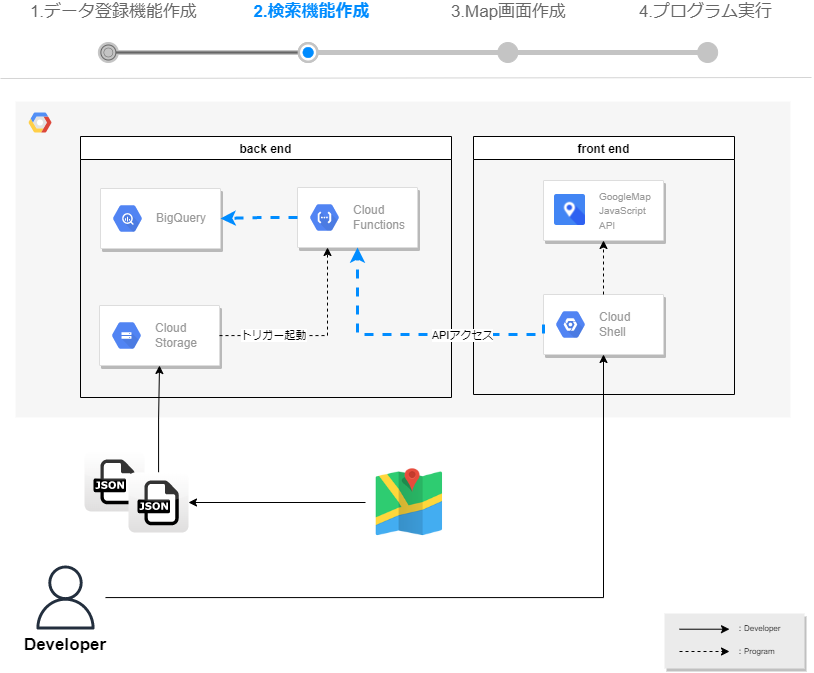

The diagram above was exported from draw.io. Its source (the exported page's mxGraphModel, read from the mxfile embedded in the PNG):
<mxGraphModel dx="1203" dy="829" grid="0" gridSize="10" guides="1" tooltips="1" connect="1" arrows="1" fold="1" page="1" pageScale="1" pageWidth="827" pageHeight="359" math="0" shadow="0">
  <root>
    <mxCell id="yjVwiVfmWE9EtxWthT8Y-0" />
    <mxCell id="yjVwiVfmWE9EtxWthT8Y-1" parent="yjVwiVfmWE9EtxWthT8Y-0" />
    <mxCell id="5hXc53AJGbUXNSTM1ztF-0" value="" style="dashed=0;outlineConnect=0;html=1;align=center;labelPosition=center;verticalLabelPosition=bottom;verticalAlign=top;shape=mxgraph.webicons.json;gradientColor=#DFDEDE" parent="yjVwiVfmWE9EtxWthT8Y-1" vertex="1">
      <mxGeometry x="92" y="480" width="60" height="60" as="geometry" />
    </mxCell>
    <mxCell id="yjVwiVfmWE9EtxWthT8Y-2" value="" style="fillColor=#F6F6F6;strokeColor=none;shadow=0;gradientColor=none;fontSize=14;align=left;spacing=10;fontColor=#717171;9E9E9E;verticalAlign=top;spacingTop=-4;fontStyle=1;spacingLeft=40;html=1;" parent="yjVwiVfmWE9EtxWthT8Y-1" vertex="1">
      <mxGeometry x="23" y="130" width="775" height="316" as="geometry" />
    </mxCell>
    <mxCell id="yjVwiVfmWE9EtxWthT8Y-3" value="" style="shape=mxgraph.gcp2.google_cloud_platform;fillColor=#F6F6F6;strokeColor=none;shadow=0;gradientColor=none;" parent="yjVwiVfmWE9EtxWthT8Y-2" vertex="1">
      <mxGeometry width="23" height="20" relative="1" as="geometry">
        <mxPoint x="13" y="11" as="offset" />
      </mxGeometry>
    </mxCell>
    <mxCell id="h7BgXpCJF5rEaP2l0c1g-0" value="" style="strokeColor=#dddddd;shadow=1;strokeWidth=1;rounded=1;absoluteArcSize=1;arcSize=2;" parent="yjVwiVfmWE9EtxWthT8Y-2" vertex="1">
      <mxGeometry x="84" y="204" width="120" height="60" as="geometry" />
    </mxCell>
    <mxCell id="h7BgXpCJF5rEaP2l0c1g-1" value="Cloud&#10;Storage" style="sketch=0;dashed=0;connectable=0;html=1;fillColor=#5184F3;strokeColor=none;shape=mxgraph.gcp2.hexIcon;prIcon=cloud_storage;part=1;labelPosition=right;verticalLabelPosition=middle;align=left;verticalAlign=middle;spacingLeft=5;fontColor=#999999;fontSize=12;" parent="h7BgXpCJF5rEaP2l0c1g-0" vertex="1">
      <mxGeometry y="0.5" width="44" height="39" relative="1" as="geometry">
        <mxPoint x="5" y="-19.5" as="offset" />
      </mxGeometry>
    </mxCell>
    <mxCell id="zjqefo1qGL9fBafPOBfG-18" value="" style="strokeColor=#dddddd;shadow=1;strokeWidth=1;rounded=1;absoluteArcSize=1;arcSize=2;fillColor=#FFFFFF;gradientColor=none;" parent="yjVwiVfmWE9EtxWthT8Y-2" vertex="1">
      <mxGeometry x="85" y="87" width="120" height="60" as="geometry" />
    </mxCell>
    <mxCell id="zjqefo1qGL9fBafPOBfG-19" value="BigQuery" style="sketch=0;dashed=0;connectable=0;html=1;fillColor=#5184F3;strokeColor=none;shape=mxgraph.gcp2.hexIcon;prIcon=bigquery;part=1;labelPosition=right;verticalLabelPosition=middle;align=left;verticalAlign=middle;spacingLeft=5;fontColor=#999999;fontSize=12;" parent="zjqefo1qGL9fBafPOBfG-18" vertex="1">
      <mxGeometry y="0.5" width="44" height="39" relative="1" as="geometry">
        <mxPoint x="5" y="-19.5" as="offset" />
      </mxGeometry>
    </mxCell>
    <mxCell id="yjVwiVfmWE9EtxWthT8Y-6" style="edgeStyle=orthogonalEdgeStyle;rounded=0;orthogonalLoop=1;jettySize=auto;html=1;" parent="yjVwiVfmWE9EtxWthT8Y-1" source="yjVwiVfmWE9EtxWthT8Y-7" target="zjqefo1qGL9fBafPOBfG-26" edge="1">
      <mxGeometry relative="1" as="geometry">
        <mxPoint x="597" y="393" as="targetPoint" />
      </mxGeometry>
    </mxCell>
    <mxCell id="yjVwiVfmWE9EtxWthT8Y-7" value="" style="outlineConnect=0;fontColor=#232F3E;gradientColor=none;strokeColor=#232F3E;dashed=0;verticalLabelPosition=bottom;verticalAlign=top;align=center;html=1;fontSize=12;fontStyle=0;aspect=fixed;shape=mxgraph.aws4.resourceIcon;resIcon=mxgraph.aws4.user;fillColor=none;" parent="yjVwiVfmWE9EtxWthT8Y-1" vertex="1">
      <mxGeometry x="33" y="586" width="80" height="80" as="geometry" />
    </mxCell>
    <mxCell id="yjVwiVfmWE9EtxWthT8Y-8" value="&lt;font size=&quot;1&quot;&gt;&lt;b style=&quot;font-size: 17px&quot;&gt;Developer&lt;/b&gt;&lt;/font&gt;" style="text;html=1;strokeColor=none;fillColor=none;align=center;verticalAlign=middle;whiteSpace=wrap;rounded=0;" parent="yjVwiVfmWE9EtxWthT8Y-1" vertex="1">
      <mxGeometry x="23" y="664" width="100" height="20" as="geometry" />
    </mxCell>
    <mxCell id="yjVwiVfmWE9EtxWthT8Y-9" value="" style="rounded=0;whiteSpace=wrap;html=1;fontColor=#333333;strokeColor=none;gradientDirection=west;glass=0;shadow=1;fillColor=#EBEBEB;" parent="yjVwiVfmWE9EtxWthT8Y-1" vertex="1">
      <mxGeometry x="672" y="642" width="140" height="55" as="geometry" />
    </mxCell>
    <mxCell id="yjVwiVfmWE9EtxWthT8Y-10" style="edgeStyle=orthogonalEdgeStyle;rounded=0;orthogonalLoop=1;jettySize=auto;html=1;" parent="yjVwiVfmWE9EtxWthT8Y-1" edge="1">
      <mxGeometry relative="1" as="geometry">
        <mxPoint x="737" y="657.71" as="targetPoint" />
        <mxPoint x="687" y="657.71" as="sourcePoint" />
      </mxGeometry>
    </mxCell>
    <mxCell id="yjVwiVfmWE9EtxWthT8Y-11" value="：Developer" style="text;html=1;align=left;verticalAlign=middle;resizable=0;points=[];autosize=1;strokeColor=none;fillColor=none;fontSize=8;" parent="yjVwiVfmWE9EtxWthT8Y-1" vertex="1">
      <mxGeometry x="742" y="650" width="66" height="14" as="geometry" />
    </mxCell>
    <mxCell id="yjVwiVfmWE9EtxWthT8Y-12" value="：Program" style="text;html=1;align=left;verticalAlign=middle;resizable=0;points=[];autosize=1;strokeColor=none;fillColor=none;fontSize=8;" parent="yjVwiVfmWE9EtxWthT8Y-1" vertex="1">
      <mxGeometry x="742" y="673" width="58" height="14" as="geometry" />
    </mxCell>
    <mxCell id="yjVwiVfmWE9EtxWthT8Y-13" style="edgeStyle=orthogonalEdgeStyle;rounded=0;orthogonalLoop=1;jettySize=auto;html=1;dashed=1;" parent="yjVwiVfmWE9EtxWthT8Y-1" edge="1">
      <mxGeometry relative="1" as="geometry">
        <mxPoint x="737" y="680" as="targetPoint" />
        <mxPoint x="687" y="680" as="sourcePoint" />
      </mxGeometry>
    </mxCell>
    <mxCell id="yjVwiVfmWE9EtxWthT8Y-14" value="&lt;table border=&quot;0&quot; cellpadding=&quot;0&quot; cellspacing=&quot;0&quot; width=&quot;100%&quot; style=&quot;font-size: 13px&quot;&gt;&lt;tbody&gt;&lt;tr&gt;&lt;td&gt;&lt;/td&gt;&lt;td width=&quot;25%&quot;&gt;&lt;/td&gt;&lt;td width=&quot;25%&quot;&gt;&lt;/td&gt;&lt;td width=&quot;25%&quot;&gt;&lt;/td&gt;&lt;td&gt;&lt;br&gt;&lt;/td&gt;&lt;td&gt;&lt;br&gt;&lt;br&gt;&lt;/td&gt;&lt;/tr&gt;&lt;/tbody&gt;&lt;/table&gt;" style="strokeWidth=1;shadow=0;dashed=0;align=center;html=1;shape=mxgraph.mockup.navigation.stepBar;strokeColor=#c4c4c4;textColor=#666666;textColor2=#008cff;mainText=%2C%2B%2C%2C;textSize=17;fillColor=#666666;overflow=fill;fontSize=17;fontColor=#666666;allowArrows=1;fontStyle=1;autosize=0;noLabel=0;" parent="yjVwiVfmWE9EtxWthT8Y-1" vertex="1">
      <mxGeometry x="16" y="47" width="799" height="63" as="geometry" />
    </mxCell>
    <mxCell id="yjVwiVfmWE9EtxWthT8Y-15" value="" style="endArrow=none;html=1;fontFamily=Helvetica;fontSize=17;fontColor=#000000;strokeColor=#D4D4D4;" parent="yjVwiVfmWE9EtxWthT8Y-1" edge="1">
      <mxGeometry width="50" height="50" relative="1" as="geometry">
        <mxPoint x="8" y="107" as="sourcePoint" />
        <mxPoint x="819" y="106" as="targetPoint" />
      </mxGeometry>
    </mxCell>
    <mxCell id="yjVwiVfmWE9EtxWthT8Y-16" value="1.データ登録機能作成" style="text;html=1;align=center;verticalAlign=middle;resizable=0;points=[];autosize=1;strokeColor=none;fillColor=none;fontSize=17;fontStyle=0;fontColor=#666666;" parent="yjVwiVfmWE9EtxWthT8Y-1" vertex="1">
      <mxGeometry x="33" y="29" width="177" height="24" as="geometry" />
    </mxCell>
    <mxCell id="yjVwiVfmWE9EtxWthT8Y-17" value="2.検索機能作成" style="text;html=1;align=center;verticalAlign=middle;resizable=0;points=[];autosize=1;strokeColor=none;fillColor=none;fontSize=17;fontColor=#008CFF;fontStyle=1" parent="yjVwiVfmWE9EtxWthT8Y-1" vertex="1">
      <mxGeometry x="256" y="29" width="126" height="24" as="geometry" />
    </mxCell>
    <mxCell id="yjVwiVfmWE9EtxWthT8Y-18" value="&lt;font color=&quot;#666666&quot; style=&quot;font-weight: normal&quot;&gt;4.プログラム実行&lt;/font&gt;" style="text;html=1;align=center;verticalAlign=middle;resizable=0;points=[];autosize=1;strokeColor=none;fillColor=none;fontSize=17;fontStyle=1;fontColor=#008CFF;" parent="yjVwiVfmWE9EtxWthT8Y-1" vertex="1">
      <mxGeometry x="641" y="29" width="143" height="24" as="geometry" />
    </mxCell>
    <mxCell id="zjqefo1qGL9fBafPOBfG-23" style="edgeStyle=orthogonalEdgeStyle;rounded=0;orthogonalLoop=1;jettySize=auto;html=1;" parent="yjVwiVfmWE9EtxWthT8Y-1" source="zjqefo1qGL9fBafPOBfG-35" target="h7BgXpCJF5rEaP2l0c1g-0" edge="1">
      <mxGeometry relative="1" as="geometry">
        <mxPoint x="154" y="485" as="sourcePoint" />
        <mxPoint x="131" y="155" as="targetPoint" />
      </mxGeometry>
    </mxCell>
    <mxCell id="zjqefo1qGL9fBafPOBfG-24" value="back end" style="swimlane;fontStyle=1" parent="yjVwiVfmWE9EtxWthT8Y-1" vertex="1">
      <mxGeometry x="88" y="165" width="371" height="261" as="geometry" />
    </mxCell>
    <mxCell id="zjqefo1qGL9fBafPOBfG-21" value="" style="strokeColor=#dddddd;shadow=1;strokeWidth=1;rounded=1;absoluteArcSize=1;arcSize=2;" parent="zjqefo1qGL9fBafPOBfG-24" vertex="1">
      <mxGeometry x="217" y="51" width="120" height="60" as="geometry" />
    </mxCell>
    <mxCell id="zjqefo1qGL9fBafPOBfG-22" value="Cloud&#10;Functions" style="sketch=0;dashed=0;connectable=0;html=1;fillColor=#5184F3;strokeColor=none;shape=mxgraph.gcp2.hexIcon;prIcon=cloud_functions;part=1;labelPosition=right;verticalLabelPosition=middle;align=left;verticalAlign=middle;spacingLeft=5;fontColor=#999999;fontSize=12;" parent="zjqefo1qGL9fBafPOBfG-21" vertex="1">
      <mxGeometry y="0.5" width="44" height="39" relative="1" as="geometry">
        <mxPoint x="5" y="-19.5" as="offset" />
      </mxGeometry>
    </mxCell>
    <mxCell id="zjqefo1qGL9fBafPOBfG-25" value="front end" style="swimlane;" parent="yjVwiVfmWE9EtxWthT8Y-1" vertex="1">
      <mxGeometry x="481" y="165" width="261" height="258" as="geometry" />
    </mxCell>
    <mxCell id="zjqefo1qGL9fBafPOBfG-26" value="" style="strokeColor=#dddddd;shadow=1;strokeWidth=1;rounded=1;absoluteArcSize=1;arcSize=2;fillColor=#FFFFFF;gradientColor=none;" parent="zjqefo1qGL9fBafPOBfG-25" vertex="1">
      <mxGeometry x="70" y="158" width="120" height="60" as="geometry" />
    </mxCell>
    <mxCell id="zjqefo1qGL9fBafPOBfG-27" value="Cloud&#10;Shell" style="sketch=0;dashed=0;connectable=0;html=1;fillColor=#5184F3;strokeColor=none;shape=mxgraph.gcp2.hexIcon;prIcon=placeholder;part=1;labelPosition=right;verticalLabelPosition=middle;align=left;verticalAlign=middle;spacingLeft=5;fontColor=#999999;fontSize=12;" parent="zjqefo1qGL9fBafPOBfG-26" vertex="1">
      <mxGeometry y="0.5" width="44" height="39" relative="1" as="geometry">
        <mxPoint x="5" y="-19.5" as="offset" />
      </mxGeometry>
    </mxCell>
    <mxCell id="zjqefo1qGL9fBafPOBfG-28" value="" style="strokeColor=#dddddd;shadow=1;strokeWidth=1;rounded=1;absoluteArcSize=1;arcSize=2;" parent="zjqefo1qGL9fBafPOBfG-25" vertex="1">
      <mxGeometry x="70" y="44.004249999999956" width="120" height="60" as="geometry" />
    </mxCell>
    <mxCell id="zjqefo1qGL9fBafPOBfG-29" value="&lt;font style=&quot;font-size: 10px&quot;&gt;GoogleMap&lt;br&gt;JavaScript&lt;br&gt;API&lt;/font&gt;" style="dashed=0;connectable=0;html=1;fillColor=#5184F3;strokeColor=none;shape=mxgraph.gcp2.hexIcon;prIcon=cloud_storage;part=1;labelPosition=right;verticalLabelPosition=middle;align=left;verticalAlign=middle;spacingLeft=5;fontColor=#999999;fontSize=12;" parent="zjqefo1qGL9fBafPOBfG-28" vertex="1">
      <mxGeometry y="0.5" width="44" height="39" relative="1" as="geometry">
        <mxPoint x="5" y="-19.5" as="offset" />
      </mxGeometry>
    </mxCell>
    <mxCell id="zjqefo1qGL9fBafPOBfG-30" value="" style="shape=image;html=1;verticalAlign=top;verticalLabelPosition=bottom;labelBackgroundColor=#ffffff;imageAspect=0;aspect=fixed;image=https://cdn2.iconfinder.com/data/icons/on-point-social-media/141/Maps-128.png" parent="zjqefo1qGL9fBafPOBfG-28" vertex="1">
      <mxGeometry x="11" y="14" width="31" height="31" as="geometry" />
    </mxCell>
    <mxCell id="zjqefo1qGL9fBafPOBfG-31" style="edgeStyle=orthogonalEdgeStyle;rounded=0;orthogonalLoop=1;jettySize=auto;html=1;entryX=0.5;entryY=1;entryDx=0;entryDy=0;dashed=1;" parent="zjqefo1qGL9fBafPOBfG-25" source="zjqefo1qGL9fBafPOBfG-26" target="zjqefo1qGL9fBafPOBfG-28" edge="1">
      <mxGeometry relative="1" as="geometry">
        <mxPoint x="-2" y="-69.99575000000004" as="targetPoint" />
      </mxGeometry>
    </mxCell>
    <mxCell id="zjqefo1qGL9fBafPOBfG-32" style="edgeStyle=orthogonalEdgeStyle;rounded=0;orthogonalLoop=1;jettySize=auto;html=1;entryX=0.5;entryY=1;entryDx=0;entryDy=0;exitX=0;exitY=0.5;exitDx=0;exitDy=0;dashed=1;strokeColor=#008CFF;strokeWidth=3;" parent="yjVwiVfmWE9EtxWthT8Y-1" source="zjqefo1qGL9fBafPOBfG-26" target="zjqefo1qGL9fBafPOBfG-21" edge="1">
      <mxGeometry relative="1" as="geometry">
        <mxPoint x="157" y="-41.941176470588175" as="sourcePoint" />
        <mxPoint x="63" y="-41" as="targetPoint" />
        <Array as="points">
          <mxPoint x="365" y="363" />
        </Array>
      </mxGeometry>
    </mxCell>
    <mxCell id="h7BgXpCJF5rEaP2l0c1g-3" value="APIアクセス" style="edgeLabel;html=1;align=center;verticalAlign=middle;resizable=0;points=[];" parent="zjqefo1qGL9fBafPOBfG-32" vertex="1" connectable="0">
      <mxGeometry x="-0.355" y="5" relative="1" as="geometry">
        <mxPoint x="-1" y="-5" as="offset" />
      </mxGeometry>
    </mxCell>
    <mxCell id="zjqefo1qGL9fBafPOBfG-33" value="" style="shape=image;html=1;verticalAlign=top;verticalLabelPosition=bottom;labelBackgroundColor=#ffffff;imageAspect=0;aspect=fixed;image=https://cdn4.iconfinder.com/data/icons/flatified/128/map.png;strokeColor=default;fillColor=#FFCE9F;gradientColor=none;" parent="yjVwiVfmWE9EtxWthT8Y-1" vertex="1">
      <mxGeometry x="373" y="487" width="88" height="88" as="geometry" />
    </mxCell>
    <mxCell id="zjqefo1qGL9fBafPOBfG-34" style="edgeStyle=orthogonalEdgeStyle;rounded=0;orthogonalLoop=1;jettySize=auto;html=1;" parent="yjVwiVfmWE9EtxWthT8Y-1" source="zjqefo1qGL9fBafPOBfG-33" target="zjqefo1qGL9fBafPOBfG-35" edge="1">
      <mxGeometry relative="1" as="geometry">
        <mxPoint x="281" y="487" as="sourcePoint" />
      </mxGeometry>
    </mxCell>
    <mxCell id="zjqefo1qGL9fBafPOBfG-35" value="" style="dashed=0;outlineConnect=0;html=1;align=center;labelPosition=center;verticalLabelPosition=bottom;verticalAlign=top;shape=mxgraph.webicons.json;gradientColor=#DFDEDE" parent="yjVwiVfmWE9EtxWthT8Y-1" vertex="1">
      <mxGeometry x="136" y="501" width="60" height="60" as="geometry" />
    </mxCell>
    <mxCell id="zjqefo1qGL9fBafPOBfG-20" style="edgeStyle=orthogonalEdgeStyle;rounded=0;orthogonalLoop=1;jettySize=auto;html=1;dashed=1;strokeColor=#008CFF;strokeWidth=3;" parent="yjVwiVfmWE9EtxWthT8Y-1" source="zjqefo1qGL9fBafPOBfG-21" target="zjqefo1qGL9fBafPOBfG-18" edge="1">
      <mxGeometry relative="1" as="geometry" />
    </mxCell>
    <mxCell id="h7BgXpCJF5rEaP2l0c1g-2" style="edgeStyle=orthogonalEdgeStyle;rounded=0;orthogonalLoop=1;jettySize=auto;html=1;entryX=0.25;entryY=1;entryDx=0;entryDy=0;dashed=1;" parent="yjVwiVfmWE9EtxWthT8Y-1" source="h7BgXpCJF5rEaP2l0c1g-0" target="zjqefo1qGL9fBafPOBfG-21" edge="1">
      <mxGeometry relative="1" as="geometry" />
    </mxCell>
    <mxCell id="h7BgXpCJF5rEaP2l0c1g-4" value="トリガー起動" style="edgeLabel;html=1;align=center;verticalAlign=middle;resizable=0;points=[];" parent="h7BgXpCJF5rEaP2l0c1g-2" vertex="1" connectable="0">
      <mxGeometry x="-0.507" y="-6" relative="1" as="geometry">
        <mxPoint x="6" y="-7" as="offset" />
      </mxGeometry>
    </mxCell>
    <mxCell id="5hXc53AJGbUXNSTM1ztF-5" value="3.Map画面作成" style="text;html=1;align=center;verticalAlign=middle;resizable=0;points=[];autosize=1;strokeColor=none;fillColor=none;fontSize=17;fontColor=#666666;" parent="yjVwiVfmWE9EtxWthT8Y-1" vertex="1">
      <mxGeometry x="453" y="29" width="125" height="24" as="geometry" />
    </mxCell>
  </root>
</mxGraphModel>